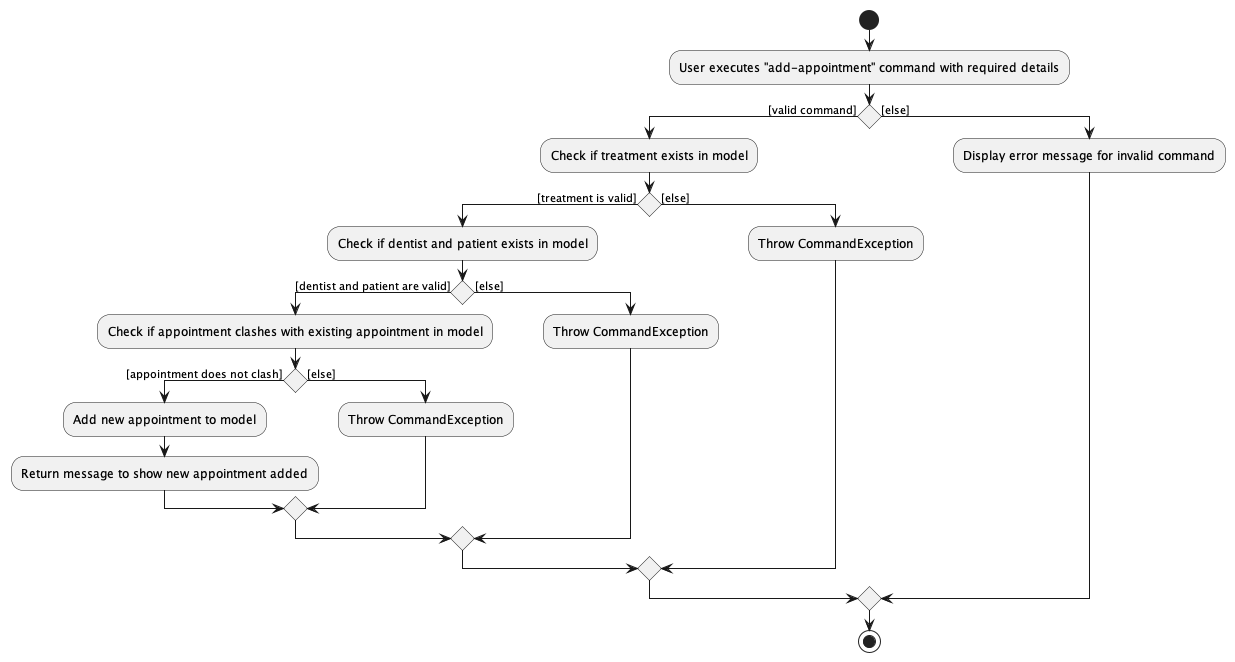

The diagram above was rendered by PlantUML. Its source (embedded in the PNG):
@startuml
start
:User executes "add-appointment" command with required details;

if () then ([valid command])
  :Check if treatment exists in model;

    if () then ([treatment is valid])
      :Check if dentist and patient exists in model;

      if () then ([dentist and patient are valid])
        :Check if appointment clashes with existing appointment in model;
            if () then ([appointment does not clash])
                :Add new appointment to model;
                :Return message to show new appointment added;
            else ([else])
                :Throw CommandException;
            endif

      else ([else])
        :Throw CommandException;
     endif

    else ([else])
      :Throw CommandException;
    endif

else ([else])
    :Display error message for invalid command;
endif

stop
@enduml